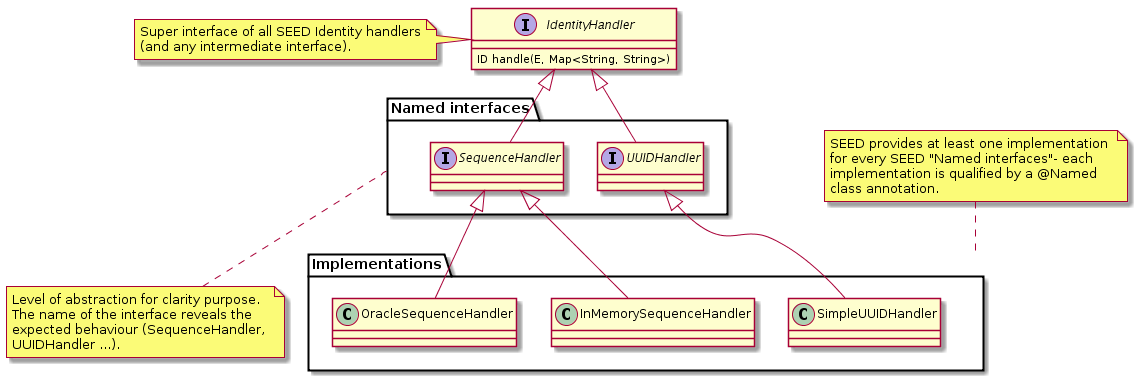

The diagram above was rendered by PlantUML. Its source (embedded in the PNG):
@startuml
interface IdentityHandler {
  ID handle(E, Map<String, String>)
}

package "Named interfaces" {
  interface UUIDHandler
  interface SequenceHandler
}

IdentityHandler <|-- SequenceHandler
IdentityHandler <|-- UUIDHandler

note left of IdentityHandler
  Super interface of all SEED Identity handlers
  (and any intermediate interface).
end note

interface UUIDHandler
interface SequenceHandler

note as N2
  Level of abstraction for clarity purpose. 
  The name of the interface reveals the 
  expected behaviour (SequenceHandler, 
  UUIDHandler ...).
end note
"Named interfaces" .. N2

package Implementations {
 class SimpleUUIDHandler
 class InMemorySequenceHandler
 class OracleSequenceHandler
}

note as N3
  SEED provides at least one implementation 
  for every SEED "Named interfaces"- each 
  implementation is qualified by a @Named 
  class annotation.
end note
N3 .. Implementations 

UUIDHandler <|-- SimpleUUIDHandler
SequenceHandler <|-- InMemorySequenceHandler
SequenceHandler <|-- OracleSequenceHandler
@enduml